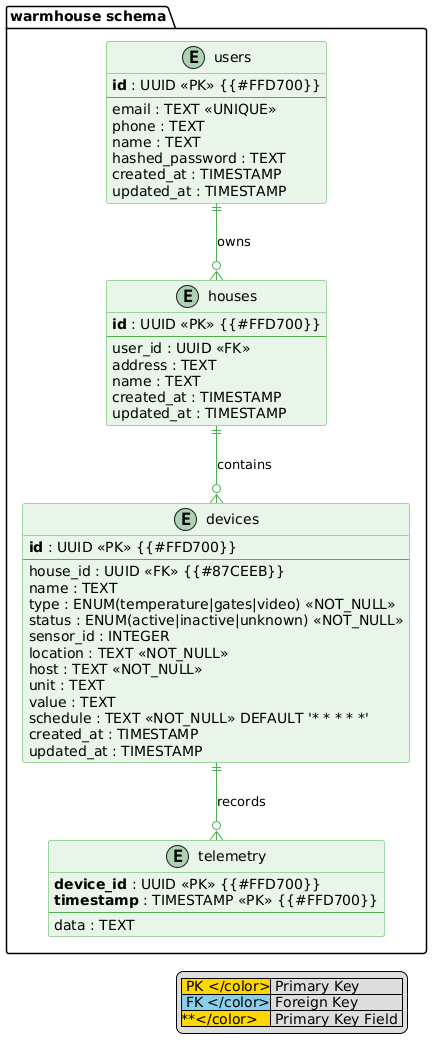

The diagram above was rendered by PlantUML. Its source (embedded in the PNG):
@startuml er_diagram

!define PRIMARY_KEY_COLOR #FFD700
!define FOREIGN_KEY_COLOR #87CEEB

skinparam class {
    BackgroundColor #E8F5E9
    BorderColor #4CAF50
    ArrowColor #4CAF50
}

hide methods
hide stereotypes

package "warmhouse schema" {
    entity "users" as users {
        **id** : UUID <<PK>> {{PRIMARY_KEY_COLOR}}
        --
        email : TEXT <<UNIQUE>>
        phone : TEXT
        name : TEXT
        hashed_password : TEXT
        created_at : TIMESTAMP
        updated_at : TIMESTAMP
    }

    entity "houses" as houses {
        **id** : UUID <<PK>> {{PRIMARY_KEY_COLOR}}
        --
        user_id : UUID <<FK>>
        address : TEXT
        name : TEXT
        created_at : TIMESTAMP
        updated_at : TIMESTAMP
    }

    entity "devices" as devices {
        **id** : UUID <<PK>> {{PRIMARY_KEY_COLOR}}
        --
        house_id : UUID <<FK>> {{FOREIGN_KEY_COLOR}}
        name : TEXT
        type : ENUM(temperature|gates|video) <<NOT_NULL>>
        status : ENUM(active|inactive|unknown) <<NOT_NULL>>
        sensor_id : INTEGER
        location : TEXT <<NOT_NULL>>
        host : TEXT <<NOT_NULL>>
        unit : TEXT
        value : TEXT
        schedule : TEXT <<NOT_NULL>> DEFAULT '* * * * *'
        created_at : TIMESTAMP
        updated_at : TIMESTAMP
    }

    entity "telemetry" as telemetry {
        **device_id** : UUID <<PK>> {{PRIMARY_KEY_COLOR}}
        **timestamp** : TIMESTAMP <<PK>> {{PRIMARY_KEY_COLOR}}
        --
        data : TEXT
    }

    users ||--o{ houses : "owns"
    houses ||--o{ devices : "contains"
    devices ||--o{ telemetry : "records"
}

legend right
  |<#FFD700> PK </color>| Primary Key |
  |<#87CEEB> FK </color>| Foreign Key |
  |<#FFD700>**</color>| Primary Key Field |
endlegend

@enduml